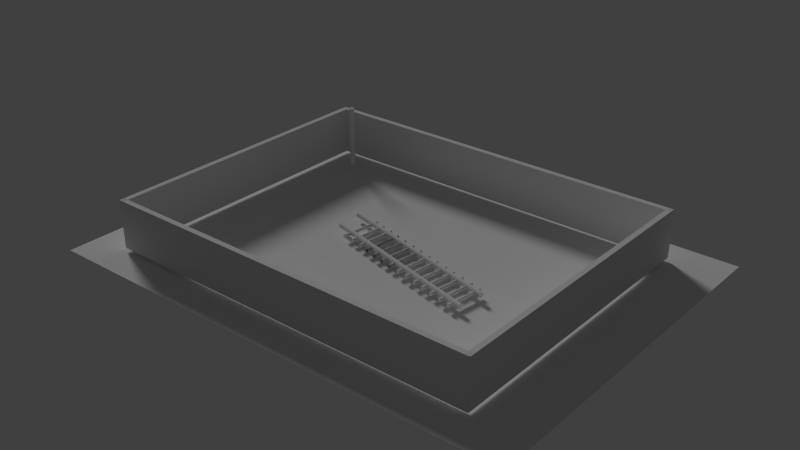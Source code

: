 # Source: Hittites_TownCenter_onConstruction.blend  (saved by Blender 2.76.0; exported with 4.5.12 LTS)
import bpy
from mathutils import Matrix  # noqa: F401  (used for matrix-valued properties, if any)

bpy.ops.wm.read_factory_settings(use_empty=True)
scene = bpy.context.scene
scene.name = 'Scene'

# ---- collections
col_collection_1 = bpy.data.collections.new('Collection 1'); scene.collection.children.link(col_collection_1)
col_collection_1.hide_render = True
col_collection_1.hide_viewport = True
col_collection_2 = bpy.data.collections.new('Collection 2'); scene.collection.children.link(col_collection_2)

# ---- materials (node trees are filled in below, after node groups)
mat_pared = bpy.data.materials.new('Pared')
mat_pared.alpha_threshold = 0.0
mat_pared.use_transparent_shadow = False
mat_pared.roughness = 0.5
mat_madera_escalera = bpy.data.materials.new('Madera_Escalera')
mat_madera_escalera.alpha_threshold = 0.0
mat_madera_escalera.use_transparent_shadow = False
mat_madera_escalera.roughness = 0.5
mat_ventana = bpy.data.materials.new('Ventana')
mat_ventana.alpha_threshold = 0.0
mat_ventana.use_transparent_shadow = False
mat_ventana.roughness = 0.5
mat_ventana_suelo = bpy.data.materials.new('Ventana_suelo')
mat_ventana_suelo.alpha_threshold = 0.0
mat_ventana_suelo.use_transparent_shadow = False
mat_ventana_suelo.roughness = 0.5
mat_ventana_marco = bpy.data.materials.new('Ventana_marco')
mat_ventana_marco.alpha_threshold = 0.0
mat_ventana_marco.use_transparent_shadow = False
mat_ventana_marco.roughness = 0.5
mat_puerta = bpy.data.materials.new('Puerta')
mat_puerta.alpha_threshold = 0.0
mat_puerta.use_transparent_shadow = False
mat_puerta.roughness = 0.5
mat_suelo = bpy.data.materials.new('Suelo')
mat_suelo.alpha_threshold = 0.0
mat_suelo.use_transparent_shadow = False
mat_suelo.roughness = 0.5

# ---- material node trees

# ---- world
world_world = bpy.data.worlds.new('World'); scene.world = world_world
world_world.color = (0.05088, 0.05088, 0.05088)
world_world.use_sun_shadow = False
world_world.sun_shadow_jitter_overblur = 0.0
world_world.cycles.sampling_method = 'MANUAL'
world_world.cycles.sample_map_resolution = 256

# ---- lights
light_area = bpy.data.lights.new('Area', 'SUN')
light_area.transmission_factor = 0.0
light_area.angle = 0.1993
light_area.energy = 1.0
light_area.shadow_buffer_clip_start = 0.5
light_area.shadow_soft_size = 0.1
light_area.shadow_cascade_max_distance = 1000.0
light_area.cycles.use_multiple_importance_sampling = False
light_area_001 = bpy.data.lights.new('Area.001', 'SUN')
light_area_001.transmission_factor = 0.0
light_area_001.angle = 0.1993
light_area_001.energy = 1.0
light_area_001.shadow_buffer_clip_start = 0.5
light_area_001.shadow_soft_size = 0.1
light_area_001.shadow_cascade_max_distance = 1000.0
light_area_001.cycles.use_multiple_importance_sampling = False

# ---- meshes
me_cube = bpy.data.meshes.new('Cube')
me_cube.from_pydata([(-1.0, -1.0, -1.0), (-1.0, -1.0, 1.0), (-1.0, 1.0, -1.0), (-1.0, 1.0, 1.0), (1.0, -1.0, -1.0), (1.0, -1.0, 1.0), (1.0, 1.0, -1.0), (1.0, 1.0, 1.0)], [], [(1, 3, 2, 0), (3, 7, 6, 2), (7, 5, 4, 6), (5, 1, 0, 4), (0, 2, 6, 4), (5, 7, 3, 1)])
_uv = me_cube.uv_layers.new(name='UVMap')
_uv.uv.foreach_set('vector', [0.7716, 0.7716, 0.7716, 1.315, 0.2284, 1.315, 0.2284, 0.7716, 1.315, 0.2284, 1.315, 0.7716, 0.7716, 0.7716, 0.7716, 0.2284, 1.315, 0.7716, 1.315, 1.315, 0.7716, 1.315, 0.7716, 0.7716, 0.7716, 0.7716, 0.2284, 0.7716, 0.2284, 0.2284, 0.7716, 0.2284, -0.3149, 1.315, -0.3149, 0.7716, 0.2284, 0.7716, 0.2284, 1.315, 1.315, 0.2284, 0.7716, 0.2284, 0.7716, -0.3149, 1.315, -0.3149])
me_cube.materials.append(mat_pared)
me_cube.use_remesh_preserve_volume = False
me_cube.use_remesh_preserve_attributes = False
me_cube.use_mirror_vertex_groups = False
me_cube.update()
me_cylinder = bpy.data.meshes.new('Cylinder')
me_cylinder.from_pydata([(0.0, 1.0, -1.0), (0.0, 1.0, 1.0), (0.1951, 0.9808, -1.0), (0.1951, 0.9808, 1.0), (0.3827, 0.9239, -1.0), (0.3827, 0.9239, 1.0), (0.5556, 0.8315, -1.0), (0.5556, 0.8315, 1.0), (0.7071, 0.7071, -1.0), (0.7071, 0.7071, 1.0), (0.8315, 0.5556, -1.0), (0.8315, 0.5556, 1.0), (0.9239, 0.3827, -1.0), (0.9239, 0.3827, 1.0), (0.9808, 0.1951, -1.0), (0.9808, 0.1951, 1.0), (1.0, 7.55e-08, -1.0), (1.0, 7.55e-08, 1.0), (0.9808, -0.1951, -1.0), (0.9808, -0.1951, 1.0), (0.9239, -0.3827, -1.0), (0.9239, -0.3827, 1.0), (0.8315, -0.5556, -1.0), (0.8315, -0.5556, 1.0), (0.7071, -0.7071, -1.0), (0.7071, -0.7071, 1.0), (0.5556, -0.8315, -1.0), (0.5556, -0.8315, 1.0), (0.3827, -0.9239, -1.0), (0.3827, -0.9239, 1.0), (0.1951, -0.9808, -1.0), (0.1951, -0.9808, 1.0), (-3.258e-07, -1.0, -1.0), (-3.258e-07, -1.0, 1.0), (-0.1951, -0.9808, -1.0), (-0.1951, -0.9808, 1.0), (-0.3827, -0.9239, -1.0), (-0.3827, -0.9239, 1.0), (-0.5556, -0.8315, -1.0), (-0.5556, -0.8315, 1.0), (-0.7071, -0.7071, -1.0), (-0.7071, -0.7071, 1.0), (-0.8315, -0.5556, -1.0), (-0.8315, -0.5556, 1.0), (-0.9239, -0.3827, -1.0), (-0.9239, -0.3827, 1.0), (-0.9808, -0.1951, -1.0), (-0.9808, -0.1951, 1.0), (-1.0, 9.656e-07, -1.0), (-1.0, 9.656e-07, 1.0), (-0.9808, 0.1951, -1.0), (-0.9808, 0.1951, 1.0), (-0.9239, 0.3827, -1.0), (-0.9239, 0.3827, 1.0), (-0.8315, 0.5556, -1.0), (-0.8315, 0.5556, 1.0), (-0.7071, 0.7071, -1.0), (-0.7071, 0.7071, 1.0), (-0.5556, 0.8315, -1.0), (-0.5556, 0.8315, 1.0), (-0.3827, 0.9239, -1.0), (-0.3827, 0.9239, 1.0), (-0.1951, 0.9808, -1.0), (-0.1951, 0.9808, 1.0)], [], [(0, 1, 3, 2), (2, 3, 5, 4), (4, 5, 7, 6), (6, 7, 9, 8), (8, 9, 11, 10), (10, 11, 13, 12), (12, 13, 15, 14), (14, 15, 17, 16), (16, 17, 19, 18), (18, 19, 21, 20), (20, 21, 23, 22), (22, 23, 25, 24), (24, 25, 27, 26), (26, 27, 29, 28), (28, 29, 31, 30), (30, 31, 33, 32), (32, 33, 35, 34), (34, 35, 37, 36), (36, 37, 39, 38), (38, 39, 41, 40), (40, 41, 43, 42), (42, 43, 45, 44), (44, 45, 47, 46), (46, 47, 49, 48), (48, 49, 51, 50), (50, 51, 53, 52), (52, 53, 55, 54), (54, 55, 57, 56), (56, 57, 59, 58), (58, 59, 61, 60), (3, 1, 63, 61, 59, 57, 55, 53, 51, 49, 47, 45, 43, 41, 39, 37, 35, 33, 31, 29, 27, 25, 23, 21, 19, 17, 15, 13, 11, 9, 7, 5), (62, 63, 1, 0), (60, 61, 63, 62), (0, 2, 4, 6, 8, 10, 12, 14, 16, 18, 20, 22, 24, 26, 28, 30, 32, 34, 36, 38, 40, 42, 44, 46, 48, 50, 52, 54, 56, 58, 60, 62)])
_uv = me_cylinder.uv_layers.new(name='UVMap')
_uv.uv.foreach_set('vector', [0.8851, -1.517, 0.8851, -0.1679, 0.7206, -0.1679, 0.7206, -1.517, 0.7206, -1.517, 0.7206, -0.1679, 0.5592, -0.1679, 0.5592, -1.517, 0.5592, -1.517, 0.5592, -0.1679, 0.4072, -0.1679, 0.4072, -1.517, 0.4072, -1.517, 0.4072, -0.1679, 0.2703, -0.1679, 0.2703, -1.517, 0.2703, -1.517, 0.2703, -0.1679, 0.154, -0.1679, 0.154, -1.517, -0.4517, 1.168, -0.4517, 2.517, -0.5885, 2.517, -0.5885, 1.168, -0.5885, 1.168, -0.5885, 2.517, -0.7406, 2.517, -0.7406, 1.168, -0.7406, 1.168, -0.7406, 2.517, -0.9019, 2.517, -0.9019, 1.168, -0.9019, 1.168, -0.9019, 2.517, -1.067, 2.517, -1.067, 1.168, -1.067, 1.168, -1.067, 2.517, -1.228, 2.517, -1.228, 1.168, -1.228, 1.168, -1.228, 2.517, -1.38, 2.517, -1.38, 1.168, -1.38, 1.168, -1.38, 2.517, -1.517, 2.517, -1.517, 1.168, 0.154, 1.181, 0.154, -0.1679, 0.2908, -0.1679, 0.2908, 1.181, 0.2908, 1.181, 0.2908, -0.1679, 0.4428, -0.1679, 0.4428, 1.181, 0.4428, 1.181, 0.4428, -0.1679, 0.6042, -0.1679, 0.6042, 1.181, 0.6042, 1.181, 0.6042, -0.1679, 0.7688, -0.1679, 0.7688, 1.181, 0.7688, 1.181, 0.7688, -0.1679, 0.9302, -0.1679, 0.9302, 1.181, 0.9302, 1.181, 0.9302, -0.1679, 1.082, -0.1679, 1.082, 1.181, 1.082, 1.181, 1.082, -0.1679, 1.219, -0.1679, 1.219, 1.181, 1.219, 1.181, 1.219, -0.1679, 1.335, -0.1679, 1.335, 1.181, 1.335, 1.181, 1.335, -0.1679, 1.472, -0.1679, 1.472, 1.181, 1.472, 1.181, 1.472, -0.1679, 1.624, -0.1679, 1.624, 1.181, 1.624, 1.181, 1.624, -0.1679, 1.786, -0.1679, 1.786, 1.181, 1.786, 1.181, 1.786, -0.1679, 1.95, -0.1679, 1.95, 1.181, 1.95, 1.181, 1.95, -0.1679, 2.112, -0.1679, 2.112, 1.181, 2.112, 1.181, 2.112, -0.1679, 2.264, -0.1679, 2.264, 1.181, 2.264, 1.181, 2.264, -0.1679, 2.4, -0.1679, 2.4, 1.181, 2.4, 1.181, 2.4, -0.1679, 2.517, -0.1679, 2.517, 1.181, 1.452, -1.517, 1.452, -0.1679, 1.335, -0.1679, 1.335, -1.517, 1.335, -1.517, 1.335, -0.1679, 1.199, -0.1679, 1.199, -1.517, -0.7637, 1.168, -0.925, 1.142, -1.077, 1.092, -1.214, 1.018, -1.33, 0.9246, -1.422, 0.8147, -1.485, 0.6925, -1.517, 0.5629, -1.517, 0.4306, -1.485, 0.301, -1.422, 0.1788, -1.33, 0.06891, -1.214, -0.02457, -1.077, -0.09802, -0.925, -0.1486, -0.7637, -0.1744, -0.5991, -0.1744, -0.4377, -0.1486, -0.2857, -0.09802, -0.1489, -0.02457, -0.03251, 0.06891, 0.05891, 0.1788, 0.1219, 0.301, 0.154, 0.4306, 0.154, 0.5629, 0.1219, 0.6925, 0.05891, 0.8147, -0.03251, 0.9246, -0.1489, 1.018, -0.2857, 1.092, -0.4377, 1.142, -0.5991, 1.168, 1.047, -1.517, 1.047, -0.1679, 0.8851, -0.1679, 0.8851, -1.517, 1.199, -1.517, 1.199, -0.1679, 1.047, -0.1679, 1.047, -1.517, -1.517, -0.7795, -1.517, -0.9117, -1.485, -1.041, -1.422, -1.163, -1.33, -1.273, -1.214, -1.367, -1.077, -1.44, -0.925, -1.491, -0.7637, -1.517, -0.5991, -1.517, -0.4377, -1.491, -0.2857, -1.44, -0.1489, -1.367, -0.03251, -1.273, 0.05891, -1.163, 0.1219, -1.041, 0.154, -0.9117, 0.154, -0.7795, 0.1219, -0.6498, 0.05891, -0.5277, -0.03251, -0.4177, -0.1489, -0.3242, -0.2857, -0.2508, -0.4377, -0.2002, -0.5991, -0.1744, -0.7637, -0.1744, -0.925, -0.2002, -1.077, -0.2508, -1.214, -0.3242, -1.33, -0.4177, -1.422, -0.5277, -1.485, -0.6498])
me_cylinder.materials.append(mat_madera_escalera)
me_cylinder.use_remesh_preserve_volume = False
me_cylinder.use_remesh_preserve_attributes = False
me_cylinder.use_mirror_vertex_groups = False
me_cylinder.update()
me_plano_001 = bpy.data.meshes.new('Plano.001')
me_plano_001.from_pydata([], [], [])
_uv = me_plano_001.uv_layers.new(name='UVMap')
_uv.uv.foreach_set('vector', [])
me_plano_001.materials.append(mat_pared)
me_plano_001.materials.append(mat_ventana)
me_plano_001.materials.append(mat_ventana_suelo)
me_plano_001.materials.append(mat_ventana_marco)
me_plano_001.materials.append(mat_puerta)
me_plano_001.use_remesh_preserve_volume = False
me_plano_001.use_remesh_preserve_attributes = False
me_plano_001.use_mirror_vertex_groups = False
me_plano_001.update()
me_plano_000 = bpy.data.meshes.new('Plano.000')
me_plano_000.from_pydata([(-1.252, -1.559, -0.5457), (1.811, -1.559, -0.5457), (-1.252, 1.503, -0.5457), (1.811, 1.503, -0.5457)], [], [(0, 2, 3, 1)])
me_plano_000.polygons.foreach_set('material_index', [5])
_uv = me_plano_000.uv_layers.new(name='UVMap')
_uv.uv.foreach_set('vector', [1.615, -1.423, 1.615, 2.423, -0.9488, 2.423, -0.9488, -1.423])
me_plano_000.materials.append(mat_pared)
me_plano_000.materials.append(mat_ventana)
me_plano_000.materials.append(mat_ventana_suelo)
me_plano_000.materials.append(mat_ventana_marco)
me_plano_000.materials.append(mat_puerta)
me_plano_000.materials.append(mat_suelo)
me_plano_000.use_remesh_preserve_volume = False
me_plano_000.use_remesh_preserve_attributes = False
me_plano_000.use_mirror_vertex_groups = False
me_plano_000.update()

# ---- objects
ob_area = bpy.data.objects.new('Area', light_area)
ob_cube_003 = bpy.data.objects.new('Cube.003', me_cube)
ob_cube_002 = bpy.data.objects.new('Cube.002', me_cube)
ob_cube_001 = bpy.data.objects.new('Cube.001', me_cube)
ob_cube = bpy.data.objects.new('Cube', me_cube)
ob_cylinder_022 = bpy.data.objects.new('Cylinder.022', me_cylinder)
ob_cylinder_021 = bpy.data.objects.new('Cylinder.021', me_cylinder)
ob_cylinder_020 = bpy.data.objects.new('Cylinder.020', me_cylinder)
ob_cylinder_019 = bpy.data.objects.new('Cylinder.019', me_cylinder)
ob_cylinder_018 = bpy.data.objects.new('Cylinder.018', me_cylinder)
ob_cylinder_017 = bpy.data.objects.new('Cylinder.017', me_cylinder)
ob_cylinder_016 = bpy.data.objects.new('Cylinder.016', me_cylinder)
ob_cylinder_015 = bpy.data.objects.new('Cylinder.015', me_cylinder)
ob_cylinder_014 = bpy.data.objects.new('Cylinder.014', me_cylinder)
ob_cylinder_013 = bpy.data.objects.new('Cylinder.013', me_cylinder)
ob_cylinder_012 = bpy.data.objects.new('Cylinder.012', me_cylinder)
ob_cylinder_011 = bpy.data.objects.new('Cylinder.011', me_cylinder)
ob_cylinder_010 = bpy.data.objects.new('Cylinder.010', me_cylinder)
ob_cylinder_009 = bpy.data.objects.new('Cylinder.009', me_cylinder)
ob_cylinder_008 = bpy.data.objects.new('Cylinder.008', me_cylinder)
ob_cylinder_006 = bpy.data.objects.new('Cylinder.006', me_cylinder)
ob_cylinder_005 = bpy.data.objects.new('Cylinder.005', me_cylinder)
ob_cylinder_002 = bpy.data.objects.new('Cylinder.002', me_cylinder)
ob_cylinder_001 = bpy.data.objects.new('Cylinder.001', me_cylinder)
ob_cylinder_000 = bpy.data.objects.new('Cylinder.000', me_cylinder)
ob_cylinder_007 = bpy.data.objects.new('Cylinder.007', me_cylinder)
ob_cylinder_004 = bpy.data.objects.new('Cylinder.004', me_cylinder)
ob_cylinder_003 = bpy.data.objects.new('Cylinder.003', me_cylinder)
ob_plano_002 = bpy.data.objects.new('Plano.002', me_plano_001)
ob_plano_000 = bpy.data.objects.new('Plano.000', me_plano_000)
ob_area_001 = bpy.data.objects.new('Area.001', light_area_001)

# ---- transforms, parenting, visibility, modifiers, constraints
ob_area.location = (-7.029, -6.067, 7.997)
ob_area.rotation_euler = (-0.8778, -0.6867, 0.8286)
ob_area.lineart.crease_threshold = 0.0
ob_cube_003.location = (-4.901, -0.07964, 0.809)
ob_cube_003.rotation_euler = (0.0, 0.0, 1.571)
ob_cube_003.scale = (4.735, 0.085, 0.762)
ob_cube_003.lineart.crease_threshold = 0.0
ob_cube_002.location = (7.247, -0.07964, 0.809)
ob_cube_002.rotation_euler = (0.0, 0.0, 1.571)
ob_cube_002.scale = (4.735, 0.085, 0.762)
ob_cube_002.lineart.crease_threshold = 0.0
ob_cube_001.location = (1.174, 4.573, 0.809)
ob_cube_001.scale = (6.125, 0.085, 0.762)
ob_cube_001.lineart.crease_threshold = 0.0
ob_cube.location = (1.174, -4.744, 0.809)
ob_cube.scale = (6.125, 0.085, 0.762)
ob_cube.lineart.crease_threshold = 0.0
ob_cylinder_022.location = (3.945, -0.8423, 0.1226)
ob_cylinder_022.rotation_euler = (1.577, 0.4367, -0.1186)
ob_cylinder_022.scale = (0.05, 0.06, 0.615)
ob_cylinder_022.lineart.crease_threshold = 0.0
ob_cylinder_021.location = (4.294, -0.9333, 0.1226)
ob_cylinder_021.rotation_euler = (1.577, 0.4367, -0.1186)
ob_cylinder_021.scale = (0.05, 0.06, 0.615)
ob_cylinder_021.lineart.crease_threshold = 0.0
ob_cylinder_020.location = (3.564, -0.7472, 0.1226)
ob_cylinder_020.rotation_euler = (1.577, 0.4367, -0.1186)
ob_cylinder_020.scale = (0.05, 0.06, 0.615)
ob_cylinder_020.lineart.crease_threshold = 0.0
ob_cylinder_019.location = (-0.4208, 0.2837, 0.1226)
ob_cylinder_019.rotation_euler = (1.577, 0.4367, -0.1186)
ob_cylinder_019.scale = (0.05, 0.06, 0.615)
ob_cylinder_019.lineart.crease_threshold = 0.0
ob_cylinder_018.location = (-0.07188, 0.1927, 0.1226)
ob_cylinder_018.rotation_euler = (1.577, 0.4367, -0.1186)
ob_cylinder_018.scale = (0.05, 0.06, 0.615)
ob_cylinder_018.lineart.crease_threshold = 0.0
ob_cylinder_017.location = (0.3086, 0.09756, 0.1226)
ob_cylinder_017.rotation_euler = (1.577, 0.4367, -0.1186)
ob_cylinder_017.scale = (0.05, 0.06, 0.615)
ob_cylinder_017.lineart.crease_threshold = 0.0
ob_cylinder_016.location = (2.132, -0.392, 0.1226)
ob_cylinder_016.rotation_euler = (1.577, 0.4367, -0.1186)
ob_cylinder_016.scale = (0.05, 0.06, 0.615)
ob_cylinder_016.lineart.crease_threshold = 0.0
ob_cylinder_015.location = (2.481, -0.483, 0.1226)
ob_cylinder_015.rotation_euler = (1.577, 0.4367, -0.1186)
ob_cylinder_015.scale = (0.05, 0.06, 0.615)
ob_cylinder_015.lineart.crease_threshold = 0.0
ob_cylinder_014.location = (3.21, -0.6691, 0.1226)
ob_cylinder_014.rotation_euler = (1.577, 0.4367, -0.1186)
ob_cylinder_014.scale = (0.05, 0.06, 0.615)
ob_cylinder_014.lineart.crease_threshold = 0.0
ob_cylinder_013.location = (2.861, -0.5781, 0.1226)
ob_cylinder_013.rotation_euler = (1.577, 0.4367, -0.1186)
ob_cylinder_013.scale = (0.05, 0.06, 0.615)
ob_cylinder_013.lineart.crease_threshold = 0.0
ob_cylinder_012.location = (1.398, -0.2021, 0.1226)
ob_cylinder_012.rotation_euler = (1.577, 0.4367, -0.1186)
ob_cylinder_012.scale = (0.05, 0.06, 0.615)
ob_cylinder_012.lineart.crease_threshold = 0.0
ob_cylinder_011.location = (1.747, -0.2931, 0.1226)
ob_cylinder_011.rotation_euler = (1.577, 0.4367, -0.1186)
ob_cylinder_011.scale = (0.05, 0.06, 0.615)
ob_cylinder_011.lineart.crease_threshold = 0.0
ob_cylinder_010.location = (1.017, -0.107, 0.1226)
ob_cylinder_010.rotation_euler = (1.577, 0.4367, -0.1186)
ob_cylinder_010.scale = (0.05, 0.06, 0.615)
ob_cylinder_010.lineart.crease_threshold = 0.0
ob_cylinder_009.location = (0.6683, -0.01601, 0.1226)
ob_cylinder_009.rotation_euler = (1.577, 0.4367, -0.1186)
ob_cylinder_009.scale = (0.05, 0.06, 0.615)
ob_cylinder_009.lineart.crease_threshold = 0.0
ob_cylinder_008.location = (0.6683, -0.01601, 0.1226)
ob_cylinder_008.rotation_euler = (1.577, 0.4367, -0.1186)
ob_cylinder_008.scale = (0.05, 0.06, 0.615)
ob_cylinder_008.lineart.crease_threshold = 0.0
ob_cylinder_006.location = (1.017, -0.107, 0.1226)
ob_cylinder_006.rotation_euler = (1.577, 0.4367, -0.1186)
ob_cylinder_006.scale = (0.05, 0.06, 0.615)
ob_cylinder_006.lineart.crease_threshold = 0.0
ob_cylinder_005.location = (1.747, -0.2931, 0.1226)
ob_cylinder_005.rotation_euler = (1.577, 0.4367, -0.1186)
ob_cylinder_005.scale = (0.05, 0.06, 0.615)
ob_cylinder_005.lineart.crease_threshold = 0.0
ob_cylinder_002.location = (1.398, -0.2021, 0.1226)
ob_cylinder_002.rotation_euler = (1.577, 0.4367, -0.1186)
ob_cylinder_002.scale = (0.05, 0.06, 0.615)
ob_cylinder_002.lineart.crease_threshold = 0.0
ob_cylinder_001.location = (1.398, -0.2021, 0.1226)
ob_cylinder_001.rotation_euler = (1.577, 0.4367, -0.1186)
ob_cylinder_001.scale = (0.05, 0.06, 0.615)
ob_cylinder_001.lineart.crease_threshold = 0.0
ob_cylinder_000.location = (1.747, 0.1787, 0.1496)
ob_cylinder_000.rotation_euler = (-1.562, 1.392, -1.82)
ob_cylinder_000.scale = (0.08, 0.08, 2.945)
ob_cylinder_000.lineart.crease_threshold = 0.0
ob_cylinder_007.location = (-3.836, 3.705, 1.086)
ob_cylinder_007.scale = (0.08, 0.08, 1.0)
ob_cylinder_007.lineart.crease_threshold = 0.0
ob_cylinder_004.location = (1.747, -0.2931, 0.1226)
ob_cylinder_004.rotation_euler = (1.577, 0.4367, -0.1186)
ob_cylinder_004.scale = (0.05, 0.06, 0.615)
ob_cylinder_004.lineart.crease_threshold = 0.0
ob_cylinder_003.location = (1.747, -0.6626, 0.1496)
ob_cylinder_003.rotation_euler = (-1.562, 1.392, -1.82)
ob_cylinder_003.scale = (0.08, 0.08, 2.865)
ob_cylinder_003.lineart.crease_threshold = 0.0
ob_plano_002.location = (0.0, 0.0, 0.6227)
ob_plano_002.scale = (4.0, 3.0, 1.0)
ob_plano_002.lineart.crease_threshold = 0.0
ob_plano_000.location = (0.0, 0.0, 0.6227)
ob_plano_000.scale = (4.993, 3.745, 1.248)
ob_plano_000.lineart.crease_threshold = 0.0
ob_area_001.location = (-8.017, 3.395, 7.681)
ob_area_001.rotation_euler = (-0.9679, -0.5206, 0.8104)
ob_area_001.lineart.crease_threshold = 0.0

# ---- collection membership
col_collection_1.objects.link(ob_area)
col_collection_2.objects.link(ob_cube_003)
col_collection_2.objects.link(ob_cube_002)
col_collection_2.objects.link(ob_cube_001)
col_collection_2.objects.link(ob_cube)
col_collection_2.objects.link(ob_cylinder_022)
col_collection_2.objects.link(ob_cylinder_021)
col_collection_2.objects.link(ob_cylinder_020)
col_collection_2.objects.link(ob_cylinder_019)
col_collection_2.objects.link(ob_cylinder_018)
col_collection_2.objects.link(ob_cylinder_017)
col_collection_2.objects.link(ob_cylinder_016)
col_collection_2.objects.link(ob_cylinder_015)
col_collection_2.objects.link(ob_cylinder_014)
col_collection_2.objects.link(ob_cylinder_013)
col_collection_2.objects.link(ob_cylinder_012)
col_collection_2.objects.link(ob_cylinder_011)
col_collection_2.objects.link(ob_cylinder_010)
col_collection_2.objects.link(ob_cylinder_009)
col_collection_2.objects.link(ob_cylinder_008)
col_collection_2.objects.link(ob_cylinder_006)
col_collection_2.objects.link(ob_cylinder_005)
col_collection_2.objects.link(ob_cylinder_002)
col_collection_2.objects.link(ob_cylinder_001)
col_collection_2.objects.link(ob_cylinder_000)
col_collection_2.objects.link(ob_cylinder_007)
col_collection_2.objects.link(ob_cylinder_004)
col_collection_2.objects.link(ob_cylinder_003)
col_collection_2.objects.link(ob_plano_002)
col_collection_2.objects.link(ob_plano_000)
col_collection_2.objects.link(ob_area_001)

# ---- scene / render settings (as saved in the file)
scene.frame_start = 1; scene.frame_end = 250; scene.frame_set(1)
scene.render.engine = 'BLENDER_EEVEE_NEXT'
scene.render.resolution_percentage = 50
scene.render.dither_intensity = 0.0
scene.cycles.use_denoising = False
scene.cycles.samples = 10
scene.cycles.sampling_pattern = 'TABULATED_SOBOL'
scene.cycles.light_sampling_threshold = 0.0
scene.cycles.use_adaptive_sampling = False
scene.cycles.use_light_tree = False
scene.cycles.blur_glossy = 0.0
scene.cycles.pixel_filter_type = 'GAUSSIAN'
scene.cycles.sample_clamp_indirect = 0.0
scene.view_settings.view_transform = 'Standard'
bpy.context.view_layer.update()

# ---- added for rendering (the .blend has no active camera): camera
cam_auto = bpy.data.cameras.new('AutoCamera')
cam_auto.lens = 50.0
cam_auto.sensor_width = 36.0
cam_auto.clip_end = 1000.0
ob_auto_camera = bpy.data.objects.new('AutoCamera', cam_auto)
scene.collection.objects.link(ob_auto_camera)
ob_auto_camera.location = (19.1896, -21.4595, 15.2497)
ob_auto_camera.rotation_euler = (1.09748, -7.21219e-08, 0.694738)
scene.camera = ob_auto_camera
bpy.context.view_layer.update()
